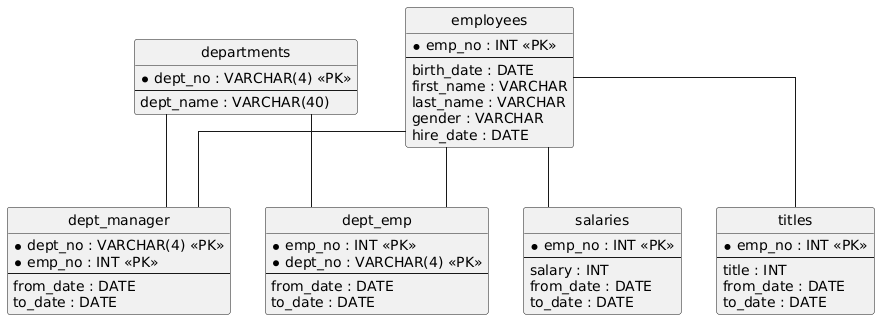

The diagram above was rendered by PlantUML. Its source (embedded in the PNG):
@startuml
hide circle
skinparam linetype ortho

entity "departments" as departments {
  * dept_no : VARCHAR(4) <<PK>>
  --
  dept_name : VARCHAR(40)
}

entity "employees" as employees {
  * emp_no : INT <<PK>>
  --
  birth_date : DATE
  first_name : VARCHAR
  last_name : VARCHAR
  gender : VARCHAR
  hire_date : DATE
}

entity "dept_manager" as dept_manager {
  * dept_no : VARCHAR(4) <<PK>>
  * emp_no : INT <<PK>>
  --
  from_date : DATE
  to_date : DATE
}

entity "salaries" as salaries {
  * emp_no : INT <<PK>>
  --
  salary : INT
  from_date : DATE
  to_date : DATE
}

entity "dept_emp" as dept_emp {
  * emp_no : INT <<PK>>
  * dept_no : VARCHAR(4) <<PK>>
  --
  from_date : DATE
  to_date : DATE
}

entity "titles" as titles {
  * emp_no : INT <<PK>>
  --
  title : INT
  from_date : DATE
  to_date : DATE
}

employees -- dept_manager
departments -- dept_manager
employees -- salaries
employees -- dept_emp
departments -- dept_emp
employees -- titles
@enduml